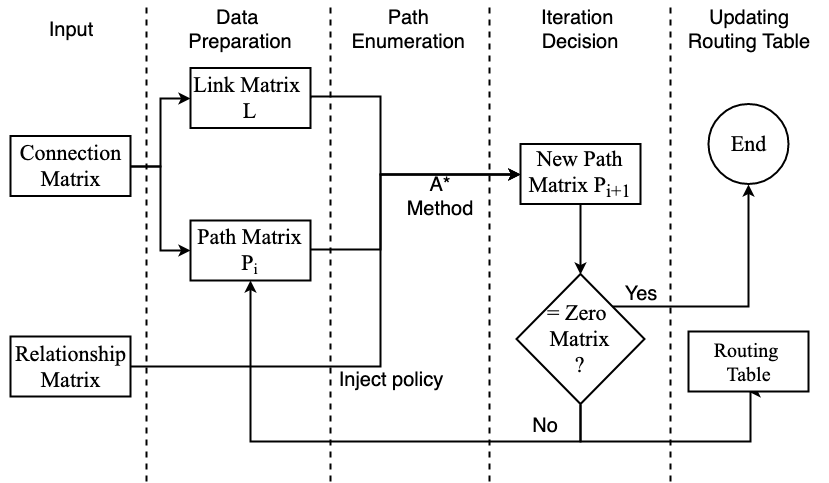

The diagram above was exported from draw.io. Its source (the exported page's mxGraphModel, read from the mxfile embedded in the PNG):
<mxGraphModel dx="1426" dy="1623" grid="1" gridSize="10" guides="1" tooltips="1" connect="1" arrows="1" fold="1" page="1" pageScale="1" pageWidth="1400" pageHeight="850" math="0" shadow="0">
  <root>
    <mxCell id="0" />
    <mxCell id="1" parent="0" />
    <mxCell id="ZGNGIGCR7hbuNMd9xoeE-4" style="edgeStyle=orthogonalEdgeStyle;rounded=0;orthogonalLoop=1;jettySize=auto;html=1;exitX=1;exitY=0.5;exitDx=0;exitDy=0;entryX=0;entryY=0.5;entryDx=0;entryDy=0;strokeWidth=2;" parent="1" source="OM8-Dq-h_2MhLlCgRjRY-2" target="OM8-Dq-h_2MhLlCgRjRY-5" edge="1">
      <mxGeometry relative="1" as="geometry" />
    </mxCell>
    <mxCell id="ZGNGIGCR7hbuNMd9xoeE-5" style="edgeStyle=orthogonalEdgeStyle;rounded=0;orthogonalLoop=1;jettySize=auto;html=1;exitX=1;exitY=0.5;exitDx=0;exitDy=0;entryX=0;entryY=0.5;entryDx=0;entryDy=0;strokeWidth=2;" parent="1" source="OM8-Dq-h_2MhLlCgRjRY-2" target="OM8-Dq-h_2MhLlCgRjRY-10" edge="1">
      <mxGeometry relative="1" as="geometry" />
    </mxCell>
    <mxCell id="OM8-Dq-h_2MhLlCgRjRY-2" value="&lt;font style=&quot;font-size: 22px&quot;&gt;Connection&lt;br&gt;Matrix&lt;/font&gt;" style="rounded=0;whiteSpace=wrap;html=1;fontFamily=Times New Roman;fontSize=14;strokeWidth=2;" parent="1" vertex="1">
      <mxGeometry x="140" y="134.5" width="120" height="60" as="geometry" />
    </mxCell>
    <mxCell id="2Go_mChP-R601HRZ90LF-3" style="edgeStyle=orthogonalEdgeStyle;rounded=0;orthogonalLoop=1;jettySize=auto;html=1;exitX=1;exitY=0.5;exitDx=0;exitDy=0;entryX=0;entryY=0.5;entryDx=0;entryDy=0;strokeWidth=2;" parent="1" source="OM8-Dq-h_2MhLlCgRjRY-5" target="ZGNGIGCR7hbuNMd9xoeE-9" edge="1">
      <mxGeometry relative="1" as="geometry">
        <Array as="points">
          <mxPoint x="440" y="95" />
          <mxPoint x="510" y="95" />
          <mxPoint x="510" y="173" />
        </Array>
      </mxGeometry>
    </mxCell>
    <mxCell id="OM8-Dq-h_2MhLlCgRjRY-5" value="&lt;font style=&quot;font-size: 22px&quot;&gt;Link Matrix&amp;nbsp;&lt;br&gt;L&lt;br&gt;&lt;/font&gt;" style="rounded=0;whiteSpace=wrap;html=1;fontFamily=Times New Roman;fontSize=14;strokeWidth=2;" parent="1" vertex="1">
      <mxGeometry x="320" y="66.5" width="120" height="60" as="geometry" />
    </mxCell>
    <mxCell id="2Go_mChP-R601HRZ90LF-1" style="edgeStyle=orthogonalEdgeStyle;rounded=0;orthogonalLoop=1;jettySize=auto;html=1;exitX=1;exitY=0.5;exitDx=0;exitDy=0;entryX=0;entryY=0.5;entryDx=0;entryDy=0;strokeWidth=2;" parent="1" source="OM8-Dq-h_2MhLlCgRjRY-10" target="ZGNGIGCR7hbuNMd9xoeE-9" edge="1">
      <mxGeometry relative="1" as="geometry">
        <Array as="points">
          <mxPoint x="440" y="248" />
          <mxPoint x="510" y="248" />
          <mxPoint x="510" y="173" />
        </Array>
      </mxGeometry>
    </mxCell>
    <mxCell id="OM8-Dq-h_2MhLlCgRjRY-10" value="&lt;font style=&quot;font-size: 22px&quot;&gt;Path Matrix&lt;br&gt;P&lt;/font&gt;&lt;font style=&quot;font-size: 18.3333px&quot;&gt;&lt;sub&gt;i&lt;/sub&gt;&lt;/font&gt;&lt;font&gt;&lt;br&gt;&lt;/font&gt;" style="rounded=0;whiteSpace=wrap;html=1;fontFamily=Times New Roman;fontSize=14;strokeWidth=2;" parent="1" vertex="1">
      <mxGeometry x="320" y="219" width="120" height="60" as="geometry" />
    </mxCell>
    <mxCell id="ZGNGIGCR7hbuNMd9xoeE-50" style="edgeStyle=orthogonalEdgeStyle;rounded=0;orthogonalLoop=1;jettySize=auto;html=1;exitX=0.5;exitY=1;exitDx=0;exitDy=0;entryX=0.5;entryY=1;entryDx=0;entryDy=0;strokeWidth=2;" parent="1" source="-DNLAioqXJz2mPhr41n5-3" target="OM8-Dq-h_2MhLlCgRjRY-10" edge="1">
      <mxGeometry relative="1" as="geometry">
        <Array as="points">
          <mxPoint x="710" y="440" />
          <mxPoint x="380" y="440" />
        </Array>
      </mxGeometry>
    </mxCell>
    <mxCell id="PUepznZFTwWXIYeXhON--3" style="edgeStyle=orthogonalEdgeStyle;rounded=0;orthogonalLoop=1;jettySize=auto;html=1;exitX=1;exitY=0;exitDx=0;exitDy=0;entryX=0.5;entryY=1;entryDx=0;entryDy=0;strokeWidth=2;" edge="1" parent="1" source="-DNLAioqXJz2mPhr41n5-3" target="-DNLAioqXJz2mPhr41n5-5">
      <mxGeometry relative="1" as="geometry" />
    </mxCell>
    <mxCell id="PUepznZFTwWXIYeXhON--7" style="edgeStyle=orthogonalEdgeStyle;rounded=0;orthogonalLoop=1;jettySize=auto;html=1;exitX=0.5;exitY=1;exitDx=0;exitDy=0;entryX=0.5;entryY=1;entryDx=0;entryDy=0;strokeWidth=2;" edge="1" parent="1" source="-DNLAioqXJz2mPhr41n5-3" target="ZGNGIGCR7hbuNMd9xoeE-40">
      <mxGeometry relative="1" as="geometry">
        <Array as="points">
          <mxPoint x="710" y="440" />
          <mxPoint x="880" y="440" />
        </Array>
      </mxGeometry>
    </mxCell>
    <mxCell id="-DNLAioqXJz2mPhr41n5-3" value="&lt;font style=&quot;font-size: 22px&quot;&gt;= Zero &lt;br&gt;Matrix&lt;br&gt;?&lt;/font&gt;" style="rhombus;whiteSpace=wrap;html=1;fontFamily=Times New Roman;fontSize=14;rounded=0;strokeWidth=2;" parent="1" vertex="1">
      <mxGeometry x="646" y="272.5" width="128" height="130" as="geometry" />
    </mxCell>
    <mxCell id="-DNLAioqXJz2mPhr41n5-5" value="&lt;font style=&quot;font-size: 22px&quot;&gt;End&lt;/font&gt;" style="ellipse;whiteSpace=wrap;html=1;aspect=fixed;fontFamily=Times New Roman;fontSize=14;rounded=0;strokeWidth=2;" parent="1" vertex="1">
      <mxGeometry x="838" y="102.5" width="80" height="80" as="geometry" />
    </mxCell>
    <mxCell id="2Go_mChP-R601HRZ90LF-4" style="edgeStyle=orthogonalEdgeStyle;rounded=0;orthogonalLoop=1;jettySize=auto;html=1;exitX=1;exitY=0.5;exitDx=0;exitDy=0;entryX=0;entryY=0.5;entryDx=0;entryDy=0;strokeWidth=2;" parent="1" source="OR81dOx_CzwdCbDNQLdD-7" target="ZGNGIGCR7hbuNMd9xoeE-9" edge="1">
      <mxGeometry relative="1" as="geometry">
        <Array as="points">
          <mxPoint x="510" y="365" />
          <mxPoint x="510" y="173" />
        </Array>
      </mxGeometry>
    </mxCell>
    <mxCell id="OR81dOx_CzwdCbDNQLdD-7" value="&lt;font style=&quot;font-size: 22px&quot;&gt;Relationship&lt;br&gt;Matrix&lt;/font&gt;" style="rounded=0;whiteSpace=wrap;html=1;fontFamily=Times New Roman;fontSize=14;strokeWidth=2;" parent="1" vertex="1">
      <mxGeometry x="140" y="335" width="120" height="60" as="geometry" />
    </mxCell>
    <mxCell id="ZGNGIGCR7hbuNMd9xoeE-8" value="" style="endArrow=none;dashed=1;html=1;strokeWidth=2;" parent="1" edge="1">
      <mxGeometry width="50" height="50" relative="1" as="geometry">
        <mxPoint x="276" y="480" as="sourcePoint" />
        <mxPoint x="276" as="targetPoint" />
      </mxGeometry>
    </mxCell>
    <mxCell id="ZGNGIGCR7hbuNMd9xoeE-29" style="edgeStyle=orthogonalEdgeStyle;rounded=0;orthogonalLoop=1;jettySize=auto;html=1;exitX=0.5;exitY=1;exitDx=0;exitDy=0;entryX=0.5;entryY=0;entryDx=0;entryDy=0;strokeWidth=2;" parent="1" source="ZGNGIGCR7hbuNMd9xoeE-9" target="-DNLAioqXJz2mPhr41n5-3" edge="1">
      <mxGeometry relative="1" as="geometry" />
    </mxCell>
    <mxCell id="ZGNGIGCR7hbuNMd9xoeE-9" value="&lt;font style=&quot;font-size: 22px&quot;&gt;New Path Matrix P&lt;sub&gt;i+1&lt;/sub&gt;&lt;/font&gt;" style="rounded=0;whiteSpace=wrap;html=1;fontFamily=Times New Roman;fontSize=14;strokeWidth=2;" parent="1" vertex="1">
      <mxGeometry x="650" y="142.5" width="120" height="60" as="geometry" />
    </mxCell>
    <mxCell id="ZGNGIGCR7hbuNMd9xoeE-13" value="" style="endArrow=none;dashed=1;html=1;strokeWidth=2;" parent="1" edge="1">
      <mxGeometry width="50" height="50" relative="1" as="geometry">
        <mxPoint x="800" y="480" as="sourcePoint" />
        <mxPoint x="800" as="targetPoint" />
      </mxGeometry>
    </mxCell>
    <mxCell id="ZGNGIGCR7hbuNMd9xoeE-14" value="" style="endArrow=none;dashed=1;html=1;strokeWidth=2;" parent="1" edge="1">
      <mxGeometry width="50" height="50" relative="1" as="geometry">
        <mxPoint x="619" y="480" as="sourcePoint" />
        <mxPoint x="619" as="targetPoint" />
      </mxGeometry>
    </mxCell>
    <mxCell id="ZGNGIGCR7hbuNMd9xoeE-16" value="&lt;font style=&quot;font-size: 20px&quot;&gt;Data &lt;br&gt;Preparation&lt;/font&gt;" style="text;html=1;strokeColor=none;fillColor=none;align=center;verticalAlign=middle;whiteSpace=wrap;rounded=0;" parent="1" vertex="1">
      <mxGeometry x="300" width="140" height="55" as="geometry" />
    </mxCell>
    <mxCell id="ZGNGIGCR7hbuNMd9xoeE-17" value="" style="endArrow=none;dashed=1;html=1;strokeWidth=2;" parent="1" edge="1">
      <mxGeometry width="50" height="50" relative="1" as="geometry">
        <mxPoint x="460" y="480" as="sourcePoint" />
        <mxPoint x="460" as="targetPoint" />
      </mxGeometry>
    </mxCell>
    <mxCell id="ZGNGIGCR7hbuNMd9xoeE-18" value="&lt;font style=&quot;font-size: 20px&quot;&gt;Path &lt;br&gt;Enumeration&amp;nbsp;&lt;/font&gt;" style="text;html=1;strokeColor=none;fillColor=none;align=center;verticalAlign=middle;whiteSpace=wrap;rounded=0;" parent="1" vertex="1">
      <mxGeometry x="460" width="160" height="55" as="geometry" />
    </mxCell>
    <mxCell id="ZGNGIGCR7hbuNMd9xoeE-22" value="&lt;font style=&quot;font-size: 20px&quot;&gt;Iteration &lt;br&gt;Decision&lt;/font&gt;" style="text;html=1;strokeColor=none;fillColor=none;align=center;verticalAlign=middle;whiteSpace=wrap;rounded=0;" parent="1" vertex="1">
      <mxGeometry x="630" width="160" height="55" as="geometry" />
    </mxCell>
    <mxCell id="ZGNGIGCR7hbuNMd9xoeE-23" value="&lt;font&gt;&lt;font style=&quot;font-size: 20px&quot;&gt;Inject policy&lt;/font&gt;&lt;br&gt;&lt;/font&gt;" style="text;html=1;strokeColor=none;fillColor=none;align=center;verticalAlign=middle;whiteSpace=wrap;rounded=0;" parent="1" vertex="1">
      <mxGeometry x="465" y="365" width="110" height="25" as="geometry" />
    </mxCell>
    <mxCell id="ZGNGIGCR7hbuNMd9xoeE-24" value="&lt;font&gt;&lt;font style=&quot;font-size: 20px&quot;&gt;A* Method&lt;/font&gt;&lt;br&gt;&lt;/font&gt;" style="text;html=1;strokeColor=none;fillColor=none;align=center;verticalAlign=middle;whiteSpace=wrap;rounded=0;" parent="1" vertex="1">
      <mxGeometry x="530" y="178" width="80" height="33" as="geometry" />
    </mxCell>
    <mxCell id="ZGNGIGCR7hbuNMd9xoeE-31" value="&lt;font&gt;&lt;font style=&quot;font-size: 20px&quot;&gt;No&lt;/font&gt;&lt;br&gt;&lt;/font&gt;" style="text;html=1;strokeColor=none;fillColor=none;align=center;verticalAlign=middle;whiteSpace=wrap;rounded=0;" parent="1" vertex="1">
      <mxGeometry x="640" y="410" width="70" height="27" as="geometry" />
    </mxCell>
    <mxCell id="ZGNGIGCR7hbuNMd9xoeE-32" value="&lt;font&gt;&lt;font style=&quot;font-size: 20px&quot;&gt;Yes&lt;/font&gt;&lt;br&gt;&lt;/font&gt;" style="text;html=1;strokeColor=none;fillColor=none;align=center;verticalAlign=middle;whiteSpace=wrap;rounded=0;" parent="1" vertex="1">
      <mxGeometry x="740" y="279" width="60" height="25" as="geometry" />
    </mxCell>
    <mxCell id="ZGNGIGCR7hbuNMd9xoeE-40" value="&lt;font style=&quot;font-size: 20px&quot;&gt;Routing &lt;br&gt;Table&lt;/font&gt;" style="rounded=0;whiteSpace=wrap;html=1;fontFamily=Times New Roman;fontSize=14;strokeWidth=2;" parent="1" vertex="1">
      <mxGeometry x="818" y="330" width="120" height="60" as="geometry" />
    </mxCell>
    <mxCell id="ZGNGIGCR7hbuNMd9xoeE-46" value="&lt;font style=&quot;font-size: 20px&quot;&gt;Updating&lt;br&gt;Routing Table&lt;br&gt;&lt;/font&gt;" style="text;html=1;strokeColor=none;fillColor=none;align=center;verticalAlign=middle;whiteSpace=wrap;rounded=0;" parent="1" vertex="1">
      <mxGeometry x="798" width="160" height="55" as="geometry" />
    </mxCell>
    <mxCell id="PUepznZFTwWXIYeXhON--1" value="&lt;font style=&quot;font-size: 20px&quot;&gt;Input&lt;/font&gt;" style="text;html=1;strokeColor=none;fillColor=none;align=center;verticalAlign=middle;whiteSpace=wrap;rounded=0;" vertex="1" parent="1">
      <mxGeometry x="130" width="140" height="55" as="geometry" />
    </mxCell>
  </root>
</mxGraphModel>